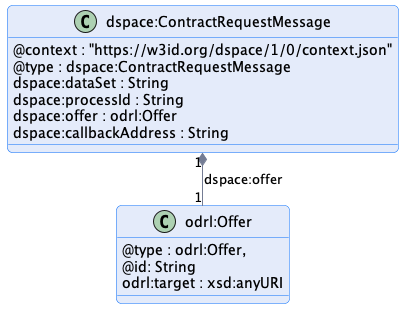

The diagram above was rendered by PlantUML. Its source (embedded in the PNG):
@startuml "contract-request-message"
!pragma layout smetana

!include ../../../common/style/diagram.styles.puml

hide empty description


class "dspace:ContractRequestMessage" {
    @context : "https://w3id.org/dspace/1/0/context.json"
    @type : dspace:ContractRequestMessage
    dspace:dataSet : String
    dspace:processId : String
    dspace:offer : odrl:Offer
    dspace:callbackAddress : String
}

class odrl:Offer {
    @type : odrl:Offer,
    @id: String
    odrl:target : xsd:anyURI
}

"dspace:ContractRequestMessage" "1" *-- "1" "odrl:Offer" : "dspace:offer"

@enduml